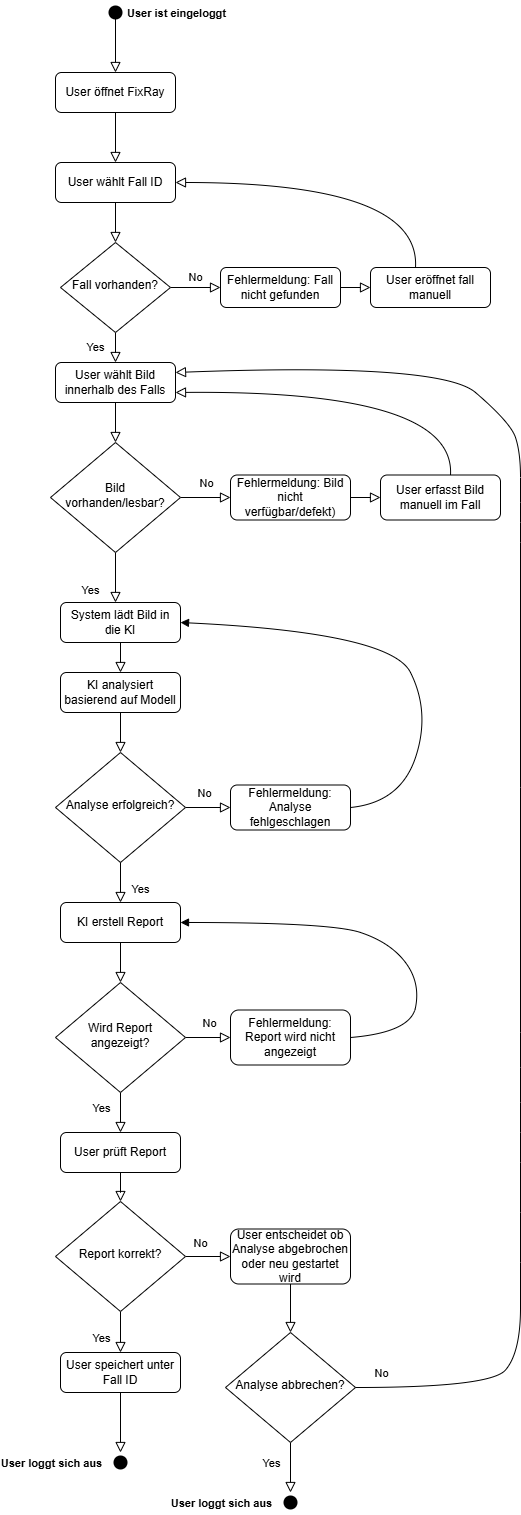

The diagram above was exported from draw.io. Its source (the exported page's mxGraphModel, read from the mxfile embedded in the PNG):
<mxGraphModel dx="873" dy="2020" grid="1" gridSize="10" guides="1" tooltips="1" connect="1" arrows="1" fold="1" page="1" pageScale="1" pageWidth="827" pageHeight="1169" math="0" shadow="0">
  <root>
    <mxCell id="WIyWlLk6GJQsqaUBKTNV-0" />
    <mxCell id="WIyWlLk6GJQsqaUBKTNV-1" parent="WIyWlLk6GJQsqaUBKTNV-0" />
    <mxCell id="WIyWlLk6GJQsqaUBKTNV-2" edge="1" parent="WIyWlLk6GJQsqaUBKTNV-1" source="WIyWlLk6GJQsqaUBKTNV-3" style="rounded=0;html=1;jettySize=auto;orthogonalLoop=1;fontSize=11;endArrow=block;endFill=0;endSize=8;strokeWidth=1;shadow=0;labelBackgroundColor=none;edgeStyle=orthogonalEdgeStyle;" target="WIyWlLk6GJQsqaUBKTNV-6" value="">
      <mxGeometry relative="1" as="geometry" />
    </mxCell>
    <mxCell id="WIyWlLk6GJQsqaUBKTNV-3" parent="WIyWlLk6GJQsqaUBKTNV-1" style="rounded=1;whiteSpace=wrap;html=1;fontSize=12;glass=0;strokeWidth=1;shadow=0;" value="User wählt Fall ID" vertex="1">
      <mxGeometry height="40" width="120" x="155" y="130" as="geometry" />
    </mxCell>
    <mxCell id="WIyWlLk6GJQsqaUBKTNV-4" edge="1" parent="WIyWlLk6GJQsqaUBKTNV-1" source="WIyWlLk6GJQsqaUBKTNV-6" style="rounded=0;html=1;jettySize=auto;orthogonalLoop=1;fontSize=11;endArrow=block;endFill=0;endSize=8;strokeWidth=1;shadow=0;labelBackgroundColor=none;edgeStyle=orthogonalEdgeStyle;entryX=0.5;entryY=0;entryDx=0;entryDy=0;" target="187yRKU26C7XMnBzepzH-24" value="Yes">
      <mxGeometry relative="1" y="20" as="geometry">
        <mxPoint as="offset" />
        <mxPoint x="220" y="305" as="targetPoint" />
      </mxGeometry>
    </mxCell>
    <mxCell id="WIyWlLk6GJQsqaUBKTNV-5" edge="1" parent="WIyWlLk6GJQsqaUBKTNV-1" source="WIyWlLk6GJQsqaUBKTNV-6" style="edgeStyle=orthogonalEdgeStyle;rounded=0;html=1;jettySize=auto;orthogonalLoop=1;fontSize=11;endArrow=block;endFill=0;endSize=8;strokeWidth=1;shadow=0;labelBackgroundColor=none;" target="WIyWlLk6GJQsqaUBKTNV-7" value="No">
      <mxGeometry relative="1" y="10" as="geometry">
        <mxPoint as="offset" />
      </mxGeometry>
    </mxCell>
    <mxCell id="WIyWlLk6GJQsqaUBKTNV-6" parent="WIyWlLk6GJQsqaUBKTNV-1" style="rhombus;whiteSpace=wrap;html=1;shadow=0;fontFamily=Helvetica;fontSize=12;align=center;strokeWidth=1;spacing=6;spacingTop=-4;" value="Fall vorhanden?" vertex="1">
      <mxGeometry height="90" width="110" x="160" y="210" as="geometry" />
    </mxCell>
    <mxCell id="OexKCe1RZlKWSQiz98R--2" edge="1" parent="WIyWlLk6GJQsqaUBKTNV-1" source="WIyWlLk6GJQsqaUBKTNV-7" style="edgeStyle=orthogonalEdgeStyle;rounded=0;orthogonalLoop=1;jettySize=auto;html=1;endArrow=block;endFill=0;startSize=8;endSize=8;" target="OexKCe1RZlKWSQiz98R--0" value="">
      <mxGeometry relative="1" as="geometry" />
    </mxCell>
    <mxCell id="WIyWlLk6GJQsqaUBKTNV-7" parent="WIyWlLk6GJQsqaUBKTNV-1" style="rounded=1;whiteSpace=wrap;html=1;fontSize=12;glass=0;strokeWidth=1;shadow=0;" value="Fehlermeldung: Fall nicht gefunden" vertex="1">
      <mxGeometry height="40" width="120" x="320" y="235" as="geometry" />
    </mxCell>
    <mxCell id="WIyWlLk6GJQsqaUBKTNV-8" edge="1" parent="WIyWlLk6GJQsqaUBKTNV-1" source="187yRKU26C7XMnBzepzH-25" style="rounded=0;html=1;jettySize=auto;orthogonalLoop=1;fontSize=11;endArrow=block;endFill=0;endSize=8;strokeWidth=1;shadow=0;labelBackgroundColor=none;edgeStyle=orthogonalEdgeStyle;" target="WIyWlLk6GJQsqaUBKTNV-11" value="Yes">
      <mxGeometry relative="1" x="0.5" y="-25" as="geometry">
        <mxPoint as="offset" />
        <Array as="points">
          <mxPoint x="220" y="460" />
          <mxPoint x="220" y="460" />
        </Array>
        <mxPoint x="220" y="430" as="sourcePoint" />
      </mxGeometry>
    </mxCell>
    <mxCell id="187yRKU26C7XMnBzepzH-81" edge="1" parent="WIyWlLk6GJQsqaUBKTNV-1" source="WIyWlLk6GJQsqaUBKTNV-11" style="edgeStyle=orthogonalEdgeStyle;rounded=0;orthogonalLoop=1;jettySize=auto;html=1;endArrow=block;endFill=0;startSize=8;endSize=8;" target="187yRKU26C7XMnBzepzH-77" value="">
      <mxGeometry relative="1" as="geometry" />
    </mxCell>
    <mxCell id="WIyWlLk6GJQsqaUBKTNV-11" parent="WIyWlLk6GJQsqaUBKTNV-1" style="rounded=1;whiteSpace=wrap;html=1;fontSize=12;glass=0;strokeWidth=1;shadow=0;" value="System lädt Bild in die KI" vertex="1">
      <mxGeometry height="40" width="120" x="160" y="570" as="geometry" />
    </mxCell>
    <mxCell id="OexKCe1RZlKWSQiz98R--4" edge="1" parent="WIyWlLk6GJQsqaUBKTNV-1" source="WIyWlLk6GJQsqaUBKTNV-12" style="edgeStyle=orthogonalEdgeStyle;rounded=0;orthogonalLoop=1;jettySize=auto;html=1;endArrow=block;endFill=0;startSize=8;endSize=8;" target="OexKCe1RZlKWSQiz98R--3" value="">
      <mxGeometry relative="1" as="geometry" />
    </mxCell>
    <mxCell id="WIyWlLk6GJQsqaUBKTNV-12" parent="WIyWlLk6GJQsqaUBKTNV-1" style="rounded=1;whiteSpace=wrap;html=1;fontSize=12;glass=0;strokeWidth=1;shadow=0;" value="Fehlermeldung: Bild nicht verfügbar/defekt)" vertex="1">
      <mxGeometry height="45" width="120" x="330" y="442.5" as="geometry" />
    </mxCell>
    <mxCell id="187yRKU26C7XMnBzepzH-79" edge="1" parent="WIyWlLk6GJQsqaUBKTNV-1" source="187yRKU26C7XMnBzepzH-24" style="edgeStyle=orthogonalEdgeStyle;rounded=0;orthogonalLoop=1;jettySize=auto;html=1;endArrow=block;endFill=0;startSize=8;endSize=8;" target="187yRKU26C7XMnBzepzH-25" value="">
      <mxGeometry relative="1" as="geometry" />
    </mxCell>
    <mxCell id="187yRKU26C7XMnBzepzH-24" parent="WIyWlLk6GJQsqaUBKTNV-1" style="rounded=1;whiteSpace=wrap;html=1;fontSize=12;glass=0;strokeWidth=1;shadow=0;" value="User wählt Bild innerhalb des Falls" vertex="1">
      <mxGeometry height="40" width="120" x="155" y="330" as="geometry" />
    </mxCell>
    <mxCell id="187yRKU26C7XMnBzepzH-83" edge="1" parent="WIyWlLk6GJQsqaUBKTNV-1" source="187yRKU26C7XMnBzepzH-25" style="edgeStyle=orthogonalEdgeStyle;rounded=0;orthogonalLoop=1;jettySize=auto;html=1;endArrow=block;endFill=0;startSize=8;endSize=8;" target="WIyWlLk6GJQsqaUBKTNV-12" value="">
      <mxGeometry relative="1" as="geometry" />
    </mxCell>
    <mxCell id="187yRKU26C7XMnBzepzH-84" connectable="0" parent="187yRKU26C7XMnBzepzH-83" style="edgeLabel;html=1;align=center;verticalAlign=middle;resizable=0;points=[];" value="No" vertex="1">
      <mxGeometry relative="1" x="-0.008" y="1" as="geometry">
        <mxPoint y="-14" as="offset" />
      </mxGeometry>
    </mxCell>
    <mxCell id="187yRKU26C7XMnBzepzH-25" parent="WIyWlLk6GJQsqaUBKTNV-1" style="rhombus;whiteSpace=wrap;html=1;shadow=0;fontFamily=Helvetica;fontSize=12;align=center;strokeWidth=1;spacing=6;spacingTop=-4;" value="Bild vorhanden/lesbar?" vertex="1">
      <mxGeometry height="110" width="130" x="150" y="410" as="geometry" />
    </mxCell>
    <mxCell id="187yRKU26C7XMnBzepzH-75" edge="1" parent="WIyWlLk6GJQsqaUBKTNV-1" source="187yRKU26C7XMnBzepzH-29" style="edgeStyle=orthogonalEdgeStyle;rounded=0;orthogonalLoop=1;jettySize=auto;html=1;endSize=8;startSize=8;endArrow=block;endFill=0;" target="187yRKU26C7XMnBzepzH-67" value="">
      <mxGeometry relative="1" as="geometry" />
    </mxCell>
    <mxCell id="187yRKU26C7XMnBzepzH-76" connectable="0" parent="187yRKU26C7XMnBzepzH-75" style="edgeLabel;html=1;align=center;verticalAlign=middle;resizable=0;points=[];" value="No" vertex="1">
      <mxGeometry relative="1" x="0.088" y="-5" as="geometry">
        <mxPoint x="-6" y="-20" as="offset" />
      </mxGeometry>
    </mxCell>
    <mxCell id="187yRKU26C7XMnBzepzH-29" parent="WIyWlLk6GJQsqaUBKTNV-1" style="rhombus;whiteSpace=wrap;html=1;shadow=0;fontFamily=Helvetica;fontSize=12;align=center;strokeWidth=1;spacing=6;spacingTop=-4;" value="Analyse erfolgreich?" vertex="1">
      <mxGeometry height="110" width="130" x="155" y="720" as="geometry" />
    </mxCell>
    <mxCell id="187yRKU26C7XMnBzepzH-34" edge="1" parent="WIyWlLk6GJQsqaUBKTNV-1" source="187yRKU26C7XMnBzepzH-29" style="rounded=0;html=1;jettySize=auto;orthogonalLoop=1;fontSize=11;endArrow=block;endFill=0;endSize=8;strokeWidth=1;shadow=0;labelBackgroundColor=none;edgeStyle=orthogonalEdgeStyle;exitX=0.5;exitY=1;exitDx=0;exitDy=0;entryX=0.5;entryY=0;entryDx=0;entryDy=0;" target="187yRKU26C7XMnBzepzH-35" value="Yes">
      <mxGeometry relative="1" x="0.3333" y="20" as="geometry">
        <mxPoint as="offset" />
        <Array as="points" />
        <mxPoint x="220" y="750" as="sourcePoint" />
        <mxPoint x="220" y="750" as="targetPoint" />
      </mxGeometry>
    </mxCell>
    <mxCell id="187yRKU26C7XMnBzepzH-95" edge="1" parent="WIyWlLk6GJQsqaUBKTNV-1" source="187yRKU26C7XMnBzepzH-35" style="edgeStyle=orthogonalEdgeStyle;rounded=0;orthogonalLoop=1;jettySize=auto;html=1;strokeColor=default;align=center;verticalAlign=middle;fontFamily=Helvetica;fontSize=11;fontColor=default;labelBackgroundColor=default;startSize=8;endArrow=block;endFill=0;endSize=8;" target="187yRKU26C7XMnBzepzH-94" value="">
      <mxGeometry relative="1" as="geometry" />
    </mxCell>
    <mxCell id="187yRKU26C7XMnBzepzH-35" parent="WIyWlLk6GJQsqaUBKTNV-1" style="rounded=1;whiteSpace=wrap;html=1;fontSize=12;glass=0;strokeWidth=1;shadow=0;" value="KI erstell Report" vertex="1">
      <mxGeometry height="40" width="120" x="160" y="870" as="geometry" />
    </mxCell>
    <mxCell id="187yRKU26C7XMnBzepzH-66" edge="1" parent="WIyWlLk6GJQsqaUBKTNV-1" source="187yRKU26C7XMnBzepzH-36" style="edgeStyle=orthogonalEdgeStyle;rounded=0;orthogonalLoop=1;jettySize=auto;html=1;endArrow=block;endFill=0;endSize=8;startSize=8;" target="187yRKU26C7XMnBzepzH-62" value="">
      <mxGeometry relative="1" as="geometry" />
    </mxCell>
    <mxCell id="OexKCe1RZlKWSQiz98R--8" connectable="0" parent="187yRKU26C7XMnBzepzH-66" style="edgeLabel;html=1;align=center;verticalAlign=middle;resizable=0;points=[];fontStyle=1" value="User ist eingeloggt" vertex="1">
      <mxGeometry relative="1" x="-0.2867" y="1" as="geometry">
        <mxPoint x="59" y="-21" as="offset" />
      </mxGeometry>
    </mxCell>
    <mxCell id="187yRKU26C7XMnBzepzH-36" parent="WIyWlLk6GJQsqaUBKTNV-1" style="shape=waypoint;sketch=0;fillStyle=solid;size=6;pointerEvents=1;points=[];fillColor=none;resizable=0;rotatable=0;perimeter=centerPerimeter;snapToPoint=1;strokeWidth=5;" value="" vertex="1">
      <mxGeometry height="20" width="20" x="205" y="-30" as="geometry" />
    </mxCell>
    <mxCell id="187yRKU26C7XMnBzepzH-63" edge="1" parent="WIyWlLk6GJQsqaUBKTNV-1" source="187yRKU26C7XMnBzepzH-62" style="edgeStyle=orthogonalEdgeStyle;rounded=0;orthogonalLoop=1;jettySize=auto;html=1;entryX=0.5;entryY=0;entryDx=0;entryDy=0;curved=0;endArrow=block;endFill=0;endSize=8;startSize=8;" target="WIyWlLk6GJQsqaUBKTNV-3" value="">
      <mxGeometry relative="1" as="geometry" />
    </mxCell>
    <mxCell id="187yRKU26C7XMnBzepzH-62" parent="WIyWlLk6GJQsqaUBKTNV-1" style="rounded=1;whiteSpace=wrap;html=1;fontSize=12;glass=0;strokeWidth=1;shadow=0;" value="User öffnet FixRay" vertex="1">
      <mxGeometry height="40" width="120" x="155" y="40" as="geometry" />
    </mxCell>
    <mxCell id="187yRKU26C7XMnBzepzH-67" parent="WIyWlLk6GJQsqaUBKTNV-1" style="rounded=1;whiteSpace=wrap;html=1;fontSize=12;glass=0;strokeWidth=1;shadow=0;" value="Fehlermeldung: Analyse fehlgeschlagen" vertex="1">
      <mxGeometry height="45" width="120" x="330" y="752.5" as="geometry" />
    </mxCell>
    <mxCell id="187yRKU26C7XMnBzepzH-82" edge="1" parent="WIyWlLk6GJQsqaUBKTNV-1" source="187yRKU26C7XMnBzepzH-77" style="edgeStyle=orthogonalEdgeStyle;rounded=0;orthogonalLoop=1;jettySize=auto;html=1;endArrow=block;endFill=0;startSize=8;endSize=8;" target="187yRKU26C7XMnBzepzH-29" value="">
      <mxGeometry relative="1" as="geometry" />
    </mxCell>
    <mxCell id="187yRKU26C7XMnBzepzH-77" parent="WIyWlLk6GJQsqaUBKTNV-1" style="rounded=1;whiteSpace=wrap;html=1;fontSize=12;glass=0;strokeWidth=1;shadow=0;" value="KI analysiert basierend auf Modell" vertex="1">
      <mxGeometry height="40" width="120" x="160" y="640" as="geometry" />
    </mxCell>
    <mxCell id="187yRKU26C7XMnBzepzH-85" edge="1" parent="WIyWlLk6GJQsqaUBKTNV-1" source="187yRKU26C7XMnBzepzH-67" style="curved=1;startArrow=none;endArrow=block;exitX=1;exitY=0.5;exitDx=0;exitDy=0;entryX=1;entryY=0.5;entryDx=0;entryDy=0;" target="WIyWlLk6GJQsqaUBKTNV-11" value="">
      <mxGeometry relative="1" x="-0.0152" y="-25" as="geometry">
        <mxPoint as="offset" />
        <Array as="points">
          <mxPoint x="500" y="770" />
          <mxPoint x="530" y="680" />
          <mxPoint x="490" y="600" />
        </Array>
        <mxPoint x="625" y="745" as="sourcePoint" />
        <mxPoint x="450" y="630" as="targetPoint" />
      </mxGeometry>
    </mxCell>
    <mxCell id="187yRKU26C7XMnBzepzH-91" edge="1" parent="WIyWlLk6GJQsqaUBKTNV-1" source="187yRKU26C7XMnBzepzH-88" style="edgeStyle=orthogonalEdgeStyle;rounded=0;orthogonalLoop=1;jettySize=auto;html=1;startSize=8;endSize=8;endArrow=block;endFill=0;" target="187yRKU26C7XMnBzepzH-90" value="">
      <mxGeometry relative="1" as="geometry" />
    </mxCell>
    <mxCell id="187yRKU26C7XMnBzepzH-92" connectable="0" parent="187yRKU26C7XMnBzepzH-91" style="edgeLabel;html=1;align=center;verticalAlign=middle;resizable=0;points=[];" value="Yes" vertex="1">
      <mxGeometry relative="1" x="-0.0367" y="3" as="geometry">
        <mxPoint x="-23" y="6" as="offset" />
      </mxGeometry>
    </mxCell>
    <mxCell id="187yRKU26C7XMnBzepzH-107" edge="1" parent="WIyWlLk6GJQsqaUBKTNV-1" source="187yRKU26C7XMnBzepzH-88" style="edgeStyle=orthogonalEdgeStyle;rounded=0;orthogonalLoop=1;jettySize=auto;html=1;strokeColor=default;align=center;verticalAlign=middle;fontFamily=Helvetica;fontSize=11;fontColor=default;labelBackgroundColor=default;startSize=8;endArrow=block;endFill=0;endSize=8;" target="187yRKU26C7XMnBzepzH-106" value="">
      <mxGeometry relative="1" as="geometry" />
    </mxCell>
    <mxCell id="187yRKU26C7XMnBzepzH-108" connectable="0" parent="187yRKU26C7XMnBzepzH-107" style="edgeLabel;html=1;align=center;verticalAlign=middle;resizable=0;points=[];" value="No" vertex="1">
      <mxGeometry relative="1" x="-0.3867" y="-3" as="geometry">
        <mxPoint y="-17" as="offset" />
      </mxGeometry>
    </mxCell>
    <mxCell id="187yRKU26C7XMnBzepzH-88" parent="WIyWlLk6GJQsqaUBKTNV-1" style="rhombus;whiteSpace=wrap;html=1;shadow=0;fontFamily=Helvetica;fontSize=12;align=center;strokeWidth=1;spacing=6;spacingTop=-4;" value="Report korrekt?" vertex="1">
      <mxGeometry height="110" width="130" x="155" y="1169" as="geometry" />
    </mxCell>
    <mxCell id="OexKCe1RZlKWSQiz98R--14" edge="1" parent="WIyWlLk6GJQsqaUBKTNV-1" source="187yRKU26C7XMnBzepzH-90" style="edgeStyle=orthogonalEdgeStyle;rounded=0;orthogonalLoop=1;jettySize=auto;html=1;endArrow=block;endFill=0;startSize=8;endSize=8;" value="">
      <mxGeometry relative="1" as="geometry">
        <mxPoint x="220" y="1420" as="targetPoint" />
      </mxGeometry>
    </mxCell>
    <mxCell id="OexKCe1RZlKWSQiz98R--17" connectable="0" parent="OexKCe1RZlKWSQiz98R--14" style="edgeLabel;html=1;align=center;verticalAlign=middle;resizable=0;points=[];fontStyle=1" value="User loggt sich aus" vertex="1">
      <mxGeometry relative="1" x="0.3133" y="2" as="geometry">
        <mxPoint x="-72" y="31" as="offset" />
      </mxGeometry>
    </mxCell>
    <mxCell id="187yRKU26C7XMnBzepzH-90" parent="WIyWlLk6GJQsqaUBKTNV-1" style="rounded=1;whiteSpace=wrap;html=1;fontSize=12;glass=0;strokeWidth=1;shadow=0;" value="User speichert unter Fall ID" vertex="1">
      <mxGeometry height="40" width="120" x="160" y="1320" as="geometry" />
    </mxCell>
    <mxCell id="187yRKU26C7XMnBzepzH-98" edge="1" parent="WIyWlLk6GJQsqaUBKTNV-1" source="187yRKU26C7XMnBzepzH-94" style="edgeStyle=orthogonalEdgeStyle;rounded=0;orthogonalLoop=1;jettySize=auto;html=1;strokeColor=default;align=center;verticalAlign=middle;fontFamily=Helvetica;fontSize=11;fontColor=default;labelBackgroundColor=default;startSize=8;endArrow=block;endFill=0;endSize=8;" target="187yRKU26C7XMnBzepzH-96" value="">
      <mxGeometry relative="1" as="geometry" />
    </mxCell>
    <mxCell id="187yRKU26C7XMnBzepzH-100" connectable="0" parent="187yRKU26C7XMnBzepzH-98" style="edgeLabel;html=1;align=center;verticalAlign=middle;resizable=0;points=[];" value="No" vertex="1">
      <mxGeometry relative="1" x="0.0133" y="2" as="geometry">
        <mxPoint y="-13" as="offset" />
      </mxGeometry>
    </mxCell>
    <mxCell id="187yRKU26C7XMnBzepzH-102" edge="1" parent="WIyWlLk6GJQsqaUBKTNV-1" source="187yRKU26C7XMnBzepzH-94" style="edgeStyle=orthogonalEdgeStyle;rounded=0;orthogonalLoop=1;jettySize=auto;html=1;strokeColor=default;align=center;verticalAlign=middle;fontFamily=Helvetica;fontSize=11;fontColor=default;labelBackgroundColor=default;startSize=8;endArrow=block;endFill=0;endSize=8;" target="187yRKU26C7XMnBzepzH-97" value="">
      <mxGeometry relative="1" as="geometry" />
    </mxCell>
    <mxCell id="187yRKU26C7XMnBzepzH-103" connectable="0" parent="187yRKU26C7XMnBzepzH-102" style="edgeLabel;html=1;align=center;verticalAlign=middle;resizable=0;points=[];" value="Yes" vertex="1">
      <mxGeometry relative="1" x="-0.27" as="geometry">
        <mxPoint x="-20" as="offset" />
      </mxGeometry>
    </mxCell>
    <mxCell id="187yRKU26C7XMnBzepzH-94" parent="WIyWlLk6GJQsqaUBKTNV-1" style="rhombus;whiteSpace=wrap;html=1;shadow=0;fontFamily=Helvetica;fontSize=12;align=center;strokeWidth=1;spacing=6;spacingTop=-4;" value="Wird Report angezeigt?" vertex="1">
      <mxGeometry height="110" width="130" x="155" y="950" as="geometry" />
    </mxCell>
    <mxCell id="187yRKU26C7XMnBzepzH-96" parent="WIyWlLk6GJQsqaUBKTNV-1" style="rounded=1;whiteSpace=wrap;html=1;fontSize=12;glass=0;strokeWidth=1;shadow=0;" value="Fehlermeldung: Report wird nicht angezeigt" vertex="1">
      <mxGeometry height="55" width="120" x="330" y="977.5" as="geometry" />
    </mxCell>
    <mxCell id="187yRKU26C7XMnBzepzH-105" edge="1" parent="WIyWlLk6GJQsqaUBKTNV-1" source="187yRKU26C7XMnBzepzH-97" style="edgeStyle=orthogonalEdgeStyle;rounded=0;orthogonalLoop=1;jettySize=auto;html=1;strokeColor=default;align=center;verticalAlign=middle;fontFamily=Helvetica;fontSize=11;fontColor=default;labelBackgroundColor=default;startSize=8;endArrow=block;endFill=0;endSize=8;" target="187yRKU26C7XMnBzepzH-88" value="">
      <mxGeometry relative="1" as="geometry" />
    </mxCell>
    <mxCell id="187yRKU26C7XMnBzepzH-97" parent="WIyWlLk6GJQsqaUBKTNV-1" style="rounded=1;whiteSpace=wrap;html=1;fontSize=12;glass=0;strokeWidth=1;shadow=0;" value="User prüft Report" vertex="1">
      <mxGeometry height="40" width="120" x="160" y="1100" as="geometry" />
    </mxCell>
    <mxCell id="187yRKU26C7XMnBzepzH-101" edge="1" parent="WIyWlLk6GJQsqaUBKTNV-1" source="187yRKU26C7XMnBzepzH-96" style="curved=1;startArrow=none;endArrow=block;exitX=1;exitY=0.5;exitDx=0;exitDy=0;" target="187yRKU26C7XMnBzepzH-35" value="">
      <mxGeometry relative="1" x="-0.0152" y="-25" as="geometry">
        <mxPoint as="offset" />
        <Array as="points">
          <mxPoint x="510" y="1000" />
          <mxPoint x="520" y="950" />
          <mxPoint x="490" y="910" />
          <mxPoint x="430" y="890" />
        </Array>
        <mxPoint x="680" y="1125" as="sourcePoint" />
        <mxPoint x="510" y="940" as="targetPoint" />
      </mxGeometry>
    </mxCell>
    <mxCell id="OexKCe1RZlKWSQiz98R--7" edge="1" parent="WIyWlLk6GJQsqaUBKTNV-1" source="187yRKU26C7XMnBzepzH-106" style="edgeStyle=orthogonalEdgeStyle;rounded=0;orthogonalLoop=1;jettySize=auto;html=1;endArrow=block;endFill=0;startSize=8;endSize=8;" target="OexKCe1RZlKWSQiz98R--6" value="">
      <mxGeometry relative="1" as="geometry" />
    </mxCell>
    <mxCell id="187yRKU26C7XMnBzepzH-106" parent="WIyWlLk6GJQsqaUBKTNV-1" style="rounded=1;whiteSpace=wrap;html=1;fontSize=12;glass=0;strokeWidth=1;shadow=0;" value="User entscheidet ob Analyse abgebrochen oder neu gestartet wird" vertex="1">
      <mxGeometry height="55" width="120" x="330" y="1196.5" as="geometry" />
    </mxCell>
    <mxCell id="187yRKU26C7XMnBzepzH-109" edge="1" parent="WIyWlLk6GJQsqaUBKTNV-1" source="OexKCe1RZlKWSQiz98R--6" style="curved=1;startArrow=none;endArrow=block;entryX=1;entryY=0.25;entryDx=0;entryDy=0;endFill=0;startSize=8;endSize=8;exitX=1;exitY=0.5;exitDx=0;exitDy=0;" target="187yRKU26C7XMnBzepzH-24" value="">
      <mxGeometry relative="1" x="-0.0152" y="-25" as="geometry">
        <mxPoint as="offset" />
        <Array as="points">
          <mxPoint x="590" y="1355" />
          <mxPoint x="620" y="1320" />
          <mxPoint x="620" y="1230" />
          <mxPoint x="620" y="1130" />
          <mxPoint x="620" y="1070" />
          <mxPoint x="620" y="1000" />
          <mxPoint x="620" y="510" />
          <mxPoint x="620" y="470" />
          <mxPoint x="620" y="420" />
          <mxPoint x="610" y="390" />
          <mxPoint x="540" y="330" />
        </Array>
        <mxPoint x="620" y="1250" as="sourcePoint" />
        <mxPoint x="570" y="540" as="targetPoint" />
      </mxGeometry>
    </mxCell>
    <mxCell id="OexKCe1RZlKWSQiz98R--16" connectable="0" parent="187yRKU26C7XMnBzepzH-109" style="edgeLabel;html=1;align=center;verticalAlign=middle;resizable=0;points=[];" value="No" vertex="1">
      <mxGeometry relative="1" x="-0.9472" y="1" as="geometry">
        <mxPoint x="-14" y="-14" as="offset" />
      </mxGeometry>
    </mxCell>
    <mxCell id="OexKCe1RZlKWSQiz98R--0" parent="WIyWlLk6GJQsqaUBKTNV-1" style="rounded=1;whiteSpace=wrap;html=1;fontSize=12;glass=0;strokeWidth=1;shadow=0;" value="User eröffnet fall manuell" vertex="1">
      <mxGeometry height="40" width="120" x="470" y="235" as="geometry" />
    </mxCell>
    <mxCell id="OexKCe1RZlKWSQiz98R--1" edge="1" parent="WIyWlLk6GJQsqaUBKTNV-1" style="curved=1;startArrow=none;endArrow=block;exitX=1;exitY=0.5;exitDx=0;exitDy=0;entryX=1;entryY=0.5;entryDx=0;entryDy=0;endFill=0;startSize=8;endSize=8;" target="WIyWlLk6GJQsqaUBKTNV-3" value="">
      <mxGeometry relative="1" x="-0.0152" y="-25" as="geometry">
        <mxPoint as="offset" />
        <Array as="points">
          <mxPoint x="520" y="150" />
        </Array>
        <mxPoint x="515" y="235" as="sourcePoint" />
        <mxPoint x="350" y="127" as="targetPoint" />
      </mxGeometry>
    </mxCell>
    <mxCell id="OexKCe1RZlKWSQiz98R--3" parent="WIyWlLk6GJQsqaUBKTNV-1" style="rounded=1;whiteSpace=wrap;html=1;fontSize=12;glass=0;strokeWidth=1;shadow=0;" value="User erfasst Bild manuell im Fall" vertex="1">
      <mxGeometry height="45" width="120" x="480" y="442.5" as="geometry" />
    </mxCell>
    <mxCell id="OexKCe1RZlKWSQiz98R--5" edge="1" parent="WIyWlLk6GJQsqaUBKTNV-1" style="curved=1;startArrow=none;endArrow=block;exitX=1;exitY=0.5;exitDx=0;exitDy=0;entryX=1;entryY=0.75;entryDx=0;entryDy=0;startSize=8;endSize=8;endFill=0;" target="187yRKU26C7XMnBzepzH-24" value="">
      <mxGeometry relative="1" x="-0.0152" y="-25" as="geometry">
        <mxPoint as="offset" />
        <Array as="points">
          <mxPoint x="555" y="357.5" />
        </Array>
        <mxPoint x="550" y="442.5" as="sourcePoint" />
        <mxPoint x="310" y="357.5" as="targetPoint" />
      </mxGeometry>
    </mxCell>
    <mxCell id="OexKCe1RZlKWSQiz98R--11" edge="1" parent="WIyWlLk6GJQsqaUBKTNV-1" source="OexKCe1RZlKWSQiz98R--6" style="edgeStyle=orthogonalEdgeStyle;rounded=0;orthogonalLoop=1;jettySize=auto;html=1;startSize=8;endSize=8;endArrow=block;endFill=0;" value="">
      <mxGeometry relative="1" as="geometry">
        <mxPoint x="390" y="1460" as="targetPoint" />
      </mxGeometry>
    </mxCell>
    <mxCell id="OexKCe1RZlKWSQiz98R--12" connectable="0" parent="OexKCe1RZlKWSQiz98R--11" style="edgeLabel;html=1;align=center;verticalAlign=middle;resizable=0;points=[];" value="Yes" vertex="1">
      <mxGeometry relative="1" x="-0.4533" y="4" as="geometry">
        <mxPoint x="-24" y="6" as="offset" />
      </mxGeometry>
    </mxCell>
    <mxCell id="OexKCe1RZlKWSQiz98R--19" connectable="0" parent="OexKCe1RZlKWSQiz98R--11" style="edgeLabel;html=1;align=center;verticalAlign=middle;resizable=0;points=[];fontStyle=1" value="User loggt sich aus" vertex="1">
      <mxGeometry relative="1" x="0.296" y="3" as="geometry">
        <mxPoint x="-73" y="28" as="offset" />
      </mxGeometry>
    </mxCell>
    <mxCell id="OexKCe1RZlKWSQiz98R--6" parent="WIyWlLk6GJQsqaUBKTNV-1" style="rhombus;whiteSpace=wrap;html=1;shadow=0;fontFamily=Helvetica;fontSize=12;align=center;strokeWidth=1;spacing=6;spacingTop=-4;" value="Analyse abbrechen?" vertex="1">
      <mxGeometry height="110" width="130" x="325" y="1300" as="geometry" />
    </mxCell>
    <mxCell id="OexKCe1RZlKWSQiz98R--15" parent="WIyWlLk6GJQsqaUBKTNV-1" style="shape=waypoint;sketch=0;fillStyle=solid;size=6;pointerEvents=1;points=[];fillColor=none;resizable=0;rotatable=0;perimeter=centerPerimeter;snapToPoint=1;strokeWidth=5;" value="" vertex="1">
      <mxGeometry height="20" width="20" x="210" y="1420" as="geometry" />
    </mxCell>
    <mxCell id="OexKCe1RZlKWSQiz98R--18" parent="WIyWlLk6GJQsqaUBKTNV-1" style="shape=waypoint;sketch=0;fillStyle=solid;size=6;pointerEvents=1;points=[];fillColor=none;resizable=0;rotatable=0;perimeter=centerPerimeter;snapToPoint=1;strokeWidth=5;" value="" vertex="1">
      <mxGeometry height="20" width="20" x="380" y="1460" as="geometry" />
    </mxCell>
  </root>
</mxGraphModel>